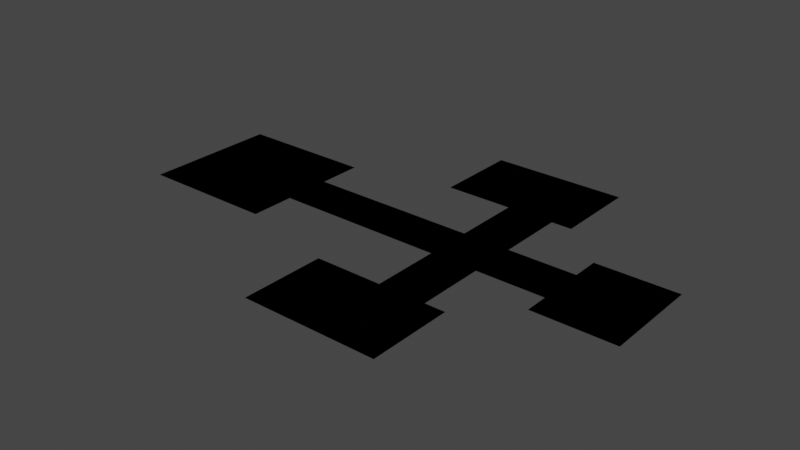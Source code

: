 # Source: maze_scene_001.blend  (saved by Blender 3.4.6; exported with 4.5.12 LTS)
import bpy
from mathutils import Matrix  # noqa: F401  (used for matrix-valued properties, if any)

bpy.ops.wm.read_factory_settings(use_empty=True)
scene = bpy.context.scene
scene.name = 'Scene'

# ---- collections
col_collection = bpy.data.collections.new('Collection'); scene.collection.children.link(col_collection)

# ---- world
world_world = bpy.data.worlds.new('World'); scene.world = world_world
world_world.use_nodes = True; world_world.node_tree.nodes.clear()
_N = world_world.node_tree.nodes; _L = world_world.node_tree.links
n0 = _N.new('ShaderNodeOutputWorld'); n0.name = 'World Output'; n0.location = (300, 300)
n1 = _N.new('ShaderNodeBackground'); n1.name = 'Background'; n1.location = (10, 300)
n1.inputs[0].default_value = (0.05088, 0.05088, 0.05088, 1.0)
_L.new(n1.outputs[0], n0.inputs[0])
n0.is_active_output = True
world_world.color = (0.05088, 0.05088, 0.05088)
world_world.use_sun_shadow = False
world_world.sun_shadow_jitter_overblur = 0.0

# ---- meshes
me_plane_001 = bpy.data.meshes.new('Plane.001')
me_plane_001.from_pydata([(-1.365, -0.9098, 0.0), (0.4549, -0.9098, 0.0), (-1.365, 0.9098, 0.0), (0.4549, 0.9098, 0.0), (-1.365, -0.3184, 0.0), (0.4549, -0.3184, 0.0), (0.4549, 0.3184, 0.0), (-1.365, 0.3184, 0.0), (0.4549, 0.8871, 0.0), (0.4549, 0.2957, 0.0), (0.4549, -0.3184, 0.0), (0.4549, 0.3184, 0.0), (0.4549, 0.3298, 0.0), (0.4549, 0.3071, 0.0), (2.729, 0.3184, 0.0), (2.729, -0.3184, 0.0), (3.366, 0.3184, 0.0), (3.366, -0.3184, 0.0), (2.729, 1.228, 0.0), (3.366, 1.228, 0.0), (2.729, 2.365, 0.0), (3.366, 2.365, 0.0), (1.82, 1.228, 0.0), (1.82, 2.365, 0.0), (3.639, 1.228, 0.0), (3.639, 2.365, 0.0), (4.276, 0.3184, 0.0), (4.276, -0.3184, 0.0), (5.368, 0.3184, 0.0), (5.368, -0.3184, 0.0), (4.276, -0.6369, 0.0), (5.368, -0.6369, 0.0), (4.276, 0.6823, 0.0), (5.368, 0.6823, 0.0), (2.729, -1.228, 0.0), (3.366, -1.228, 0.0), (2.729, -2.365, 0.0), (3.366, -2.365, 0.0), (1.82, -1.228, 0.0), (1.82, -2.365, 0.0), (3.639, -1.228, 0.0), (3.639, -2.365, 0.0)], [], [(7, 6, 3, 2), (0, 1, 5, 4), (4, 5, 6, 7), (3, 6, 9, 8), (6, 5, 10, 11), (9, 6, 12, 13), (11, 10, 15, 14), (14, 15, 17, 16), (14, 16, 19, 18), (18, 19, 21, 20), (18, 20, 23, 22), (21, 19, 24, 25), (16, 17, 27, 26), (26, 27, 29, 28), (29, 27, 30, 31), (26, 28, 33, 32), (17, 15, 34, 35), (35, 34, 36, 37), (36, 34, 38, 39), (35, 37, 41, 40)])
_uv = me_plane_001.uv_layers.new(name='UVMap')
_uv.uv.foreach_set('vector', [0.0, 0.75, 1.0, 0.75, 1.0, 1.0, 0.0, 1.0, 0.0, 0.0, 1.0, 0.0, 1.0, 0.5, 0.0, 0.5, 0.0, 0.5, 1.0, 0.5, 1.0, 0.75, 0.0, 0.75, 1.0, 1.0, 1.0, 0.75, 1.0, 0.75, 1.0, 1.0, 1.0, 0.75, 1.0, 0.5, 1.0, 0.5, 1.0, 0.75, 1.0, 0.75, 1.0, 0.75, 1.0, 0.75, 1.0, 0.75, 1.0, 0.75, 1.0, 0.5, 1.0, 0.5, 1.0, 0.75, 1.0, 0.75, 1.0, 0.5, 1.0, 0.5, 1.0, 0.75, 1.0, 0.75, 1.0, 0.75, 1.0, 0.75, 1.0, 0.75, 1.0, 0.75, 1.0, 0.75, 1.0, 0.75, 1.0, 0.75, 1.0, 0.75, 1.0, 0.75, 1.0, 0.75, 1.0, 0.75, 1.0, 0.75, 1.0, 0.75, 1.0, 0.75, 1.0, 0.75, 1.0, 0.75, 1.0, 0.5, 1.0, 0.5, 1.0, 0.75, 1.0, 0.75, 1.0, 0.5, 1.0, 0.5, 1.0, 0.75, 1.0, 0.5, 1.0, 0.5, 1.0, 0.5, 1.0, 0.5, 1.0, 0.75, 1.0, 0.75, 1.0, 0.75, 1.0, 0.75, 1.0, 0.5, 1.0, 0.5, 1.0, 0.5, 1.0, 0.5, 1.0, 0.5, 1.0, 0.5, 1.0, 0.5, 1.0, 0.5, 1.0, 0.5, 1.0, 0.5, 1.0, 0.5, 1.0, 0.5, 1.0, 0.5, 1.0, 0.5, 1.0, 0.5, 1.0, 0.5])
me_plane_001.update()
me_plane_002 = bpy.data.meshes.new('Plane.002')
me_plane_002.from_pydata([(-1.365, -0.9098, 0.0), (0.4549, -0.9098, 0.0), (-1.365, 0.9098, 0.0), (0.4549, 0.9098, 0.0), (-1.365, -0.3184, 0.0), (0.4549, -0.3184, 0.0), (0.4549, 0.3184, 0.0), (-1.365, 0.3184, 0.0), (2.729, 0.3184, 0.0), (2.729, -0.3184, 0.0), (3.366, 0.3184, 0.0), (3.366, -0.3184, 0.0), (2.729, 1.228, 0.0), (3.366, 1.228, 0.0), (2.729, 2.365, 0.0), (3.366, 2.365, 0.0), (1.82, 1.228, 0.0), (1.82, 2.365, 0.0), (3.639, 1.228, 0.0), (3.639, 2.365, 0.0), (4.276, 0.3184, 0.0), (4.276, -0.3184, 0.0), (5.368, 0.3184, 0.0), (5.368, -0.3184, 0.0), (4.276, -0.6369, 0.0), (5.368, -0.6369, 0.0), (4.276, 0.6823, 0.0), (5.368, 0.6823, 0.0), (2.729, -1.228, 0.0), (3.366, -1.228, 0.0), (2.729, -2.365, 0.0), (3.366, -2.365, 0.0), (1.82, -1.228, 0.0), (1.82, -2.365, 0.0), (3.639, -1.228, 0.0), (3.639, -2.365, 0.0)], [], [(6, 2, 7), (1, 4, 0), (5, 7, 4), (5, 8, 6), (9, 10, 8), (10, 12, 8), (13, 14, 12), (14, 16, 12), (13, 19, 15), (11, 20, 10), (21, 22, 20), (21, 25, 23), (22, 26, 20), (9, 29, 11), (28, 31, 29), (28, 33, 30), (31, 34, 29), (6, 3, 2), (1, 5, 4), (5, 6, 7), (5, 9, 8), (9, 11, 10), (10, 13, 12), (13, 15, 14), (14, 17, 16), (13, 18, 19), (11, 21, 20), (21, 23, 22), (21, 24, 25), (22, 27, 26), (9, 28, 29), (28, 30, 31), (28, 32, 33), (31, 35, 34)])
_uv = me_plane_002.uv_layers.new(name='UVMap')
_uv.uv.foreach_set('vector', [1.0, 0.75, 0.0, 1.0, 0.0, 0.75, 1.0, 0.0, 0.0, 0.5, 0.0, 0.0, 1.0, 0.5, 0.0, 0.75, 0.0, 0.5, 1.0, 0.5, 1.0, 0.75, 1.0, 0.75, 1.0, 0.5, 1.0, 0.75, 1.0, 0.75, 1.0, 0.75, 1.0, 0.75, 1.0, 0.75, 1.0, 0.75, 1.0, 0.75, 1.0, 0.75, 1.0, 0.75, 1.0, 0.75, 1.0, 0.75, 1.0, 0.75, 1.0, 0.75, 1.0, 0.75, 1.0, 0.5, 1.0, 0.75, 1.0, 0.75, 1.0, 0.5, 1.0, 0.75, 1.0, 0.75, 1.0, 0.5, 1.0, 0.5, 1.0, 0.5, 1.0, 0.75, 1.0, 0.75, 1.0, 0.75, 1.0, 0.5, 1.0, 0.5, 1.0, 0.5, 1.0, 0.5, 1.0, 0.5, 1.0, 0.5, 1.0, 0.5, 1.0, 0.5, 1.0, 0.5, 1.0, 0.5, 1.0, 0.5, 1.0, 0.5, 1.0, 0.75, 1.0, 1.0, 0.0, 1.0, 1.0, 0.0, 1.0, 0.5, 0.0, 0.5, 1.0, 0.5, 1.0, 0.75, 0.0, 0.75, 1.0, 0.5, 1.0, 0.5, 1.0, 0.75, 1.0, 0.5, 1.0, 0.5, 1.0, 0.75, 1.0, 0.75, 1.0, 0.75, 1.0, 0.75, 1.0, 0.75, 1.0, 0.75, 1.0, 0.75, 1.0, 0.75, 1.0, 0.75, 1.0, 0.75, 1.0, 0.75, 1.0, 0.75, 1.0, 0.75, 1.0, 0.5, 1.0, 0.5, 1.0, 0.75, 1.0, 0.5, 1.0, 0.5, 1.0, 0.75, 1.0, 0.5, 1.0, 0.5, 1.0, 0.5, 1.0, 0.75, 1.0, 0.75, 1.0, 0.75, 1.0, 0.5, 1.0, 0.5, 1.0, 0.5, 1.0, 0.5, 1.0, 0.5, 1.0, 0.5, 1.0, 0.5, 1.0, 0.5, 1.0, 0.5, 1.0, 0.5, 1.0, 0.5, 1.0, 0.5])
me_plane_002.update()

# ---- objects
ob_reference = bpy.data.objects.new('reference', None)
ob_maze = bpy.data.objects.new('Maze', me_plane_001)
ob_maze_triangulated = bpy.data.objects.new('Maze_triangulated', me_plane_002)

# ---- transforms, parenting, visibility, modifiers, constraints
ob_reference.location = (-0.04, 0.025, 0.0)
ob_reference.scale = (0.37, 0.37, 0.37)
ob_reference.empty_display_type = 'IMAGE'
ob_reference.empty_display_size = 5.0
ob_reference.empty_image_depth = 'BACK'
ob_reference.show_empty_image_perspective = False
ob_reference.empty_image_side = 'FRONT'
ob_maze.location = (-0.5, 0.0, 0.0)
ob_maze.scale = (0.2198, 0.2198, 0.2198)
ob_maze_triangulated.location = (-0.5, 0.0, 0.0)
ob_maze_triangulated.scale = (0.2198, 0.2198, 0.2198)

# ---- collection membership
col_collection.objects.link(ob_reference)
col_collection.objects.link(ob_maze)
col_collection.objects.link(ob_maze_triangulated)

# ---- scene / render settings (as saved in the file)
scene.frame_start = 1; scene.frame_end = 250; scene.frame_set(21)
scene.render.engine = 'BLENDER_EEVEE_NEXT'
scene.cycles.sampling_pattern = 'TABULATED_SOBOL'
scene.cycles.use_light_tree = False
scene.view_settings.view_transform = 'Filmic'
bpy.context.view_layer.update()

# ---- added for rendering (the .blend has no active camera and no usable light): camera, sun
cam_auto = bpy.data.cameras.new('AutoCamera')
cam_auto.lens = 50.0
cam_auto.sensor_width = 36.0
cam_auto.clip_end = 1000.0
ob_auto_camera = bpy.data.objects.new('AutoCamera', cam_auto)
scene.collection.objects.link(ob_auto_camera)
ob_auto_camera.location = (1.61361, -2.00833, 1.33889)
ob_auto_camera.rotation_euler = (1.09748, -7.21219e-08, 0.694738)
scene.camera = ob_auto_camera
light_auto_sun = bpy.data.lights.new('AutoSun', 'SUN')
light_auto_sun.energy = 3.0
light_auto_sun.angle = 0.0523599
ob_auto_sun = bpy.data.objects.new('AutoSun', light_auto_sun)
scene.collection.objects.link(ob_auto_sun)
ob_auto_sun.rotation_euler = (0.872665, 0.174533, 0.523599)
bpy.context.view_layer.update()
